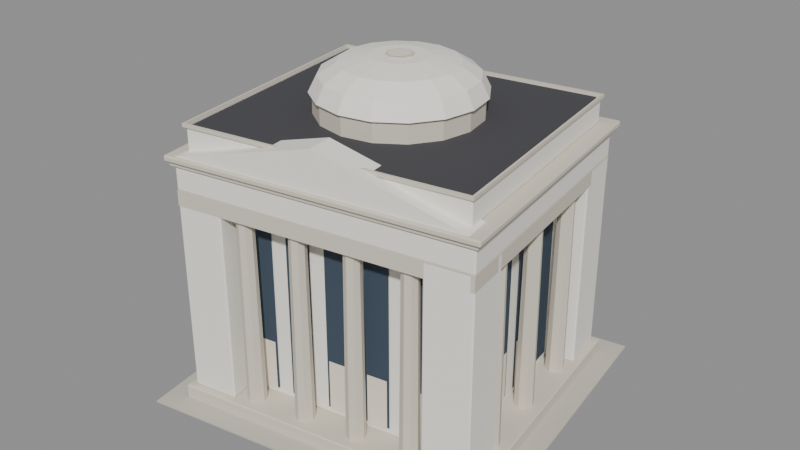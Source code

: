 # Source: 1-grant-avenue.blend  (saved by Blender 5.2.45; exported with 4.5.12 LTS)
import bpy
from mathutils import Matrix  # noqa: F401  (used for matrix-valued properties, if any)

bpy.ops.wm.read_factory_settings(use_empty=True)
scene = bpy.context.scene
scene.name = 'Scene'

# ---- materials (node trees are filled in below, after node groups)
mat_toy_sand_glow = bpy.data.materials.new('Toy_sand_Glow')
mat_toy_sand_glow.diffuse_color = (0.9232, 0.891, 0.827, 1.0)
mat_toy_sand_glow.roughness = 0.85
mat_toy_white = bpy.data.materials.new('Toy_white')
mat_toy_white.diffuse_color = (0.9676, 0.9555, 0.9232, 1.0)
mat_toy_white.roughness = 0.85
mat_toy_stone = bpy.data.materials.new('Toy_stone')
mat_toy_stone.diffuse_color = (0.8469, 0.819, 0.7554, 1.0)
mat_toy_stone.roughness = 0.85
mat_toy_glassd = bpy.data.materials.new('Toy_glassd')
mat_toy_glassd.diffuse_color = (0.2411, 0.2956, 0.3547, 1.0)
mat_toy_glassd.roughness = 0.85
mat_toy_roofd = bpy.data.materials.new('Toy_roofd')
mat_toy_roofd.diffuse_color = (0.2773, 0.2773, 0.2956, 1.0)
mat_toy_roofd.roughness = 0.85
mat_toy_concrete = bpy.data.materials.new('Toy_concrete')
mat_toy_concrete.diffuse_color = (0.7832, 0.7633, 0.7159, 1.0)
mat_toy_concrete.roughness = 0.85

# ---- material node trees
mat_toy_sand_glow.use_nodes = True; mat_toy_sand_glow.node_tree.nodes.clear()
_N = mat_toy_sand_glow.node_tree.nodes; _L = mat_toy_sand_glow.node_tree.links
n0 = _N.new('ShaderNodeBsdfPrincipled'); n0.name = 'Principled BSDF'; n0.location = (-200, 100)
n0.inputs[0].default_value = (0.8388, 0.7758, 0.6584, 1.0)
n0.inputs[2].default_value = 0.85
n0.inputs[10].default_value = 0.005
n0.inputs[27].default_value = (0.8388, 0.7758, 0.6584, 1.0)
n1 = _N.new('ShaderNodeOutputMaterial'); n1.name = 'Material Output'; n1.location = (200, 100)
_L.new(n0.outputs[0], n1.inputs[0])
n1.is_active_output = True
mat_toy_white.use_nodes = True; mat_toy_white.node_tree.nodes.clear()
_N = mat_toy_white.node_tree.nodes; _L = mat_toy_white.node_tree.links
n0 = _N.new('ShaderNodeBsdfPrincipled'); n0.name = 'Principled BSDF'; n0.location = (-200, 100)
n0.inputs[0].default_value = (0.9301, 0.9047, 0.8388, 1.0)
n0.inputs[2].default_value = 0.85
n0.inputs[10].default_value = 0.005
n1 = _N.new('ShaderNodeOutputMaterial'); n1.name = 'Material Output'; n1.location = (200, 100)
_L.new(n0.outputs[0], n1.inputs[0])
n1.is_active_output = True
mat_toy_stone.use_nodes = True; mat_toy_stone.node_tree.nodes.clear()
_N = mat_toy_stone.node_tree.nodes; _L = mat_toy_stone.node_tree.links
n0 = _N.new('ShaderNodeBsdfPrincipled'); n0.name = 'Principled BSDF'; n0.location = (-200, 100)
n0.inputs[0].default_value = (0.6939, 0.6445, 0.5395, 1.0)
n0.inputs[2].default_value = 0.85
n0.inputs[10].default_value = 0.005
n1 = _N.new('ShaderNodeOutputMaterial'); n1.name = 'Material Output'; n1.location = (200, 100)
_L.new(n0.outputs[0], n1.inputs[0])
n1.is_active_output = True
mat_toy_glassd.use_nodes = True; mat_toy_glassd.node_tree.nodes.clear()
_N = mat_toy_glassd.node_tree.nodes; _L = mat_toy_glassd.node_tree.links
n0 = _N.new('ShaderNodeBsdfPrincipled'); n0.name = 'Principled BSDF'; n0.location = (-200, 100)
n0.inputs[0].default_value = (0.04374, 0.06848, 0.1022, 1.0)
n0.inputs[2].default_value = 0.85
n0.inputs[10].default_value = 0.005
n1 = _N.new('ShaderNodeOutputMaterial'); n1.name = 'Material Output'; n1.location = (200, 100)
_L.new(n0.outputs[0], n1.inputs[0])
n1.is_active_output = True
mat_toy_roofd.use_nodes = True; mat_toy_roofd.node_tree.nodes.clear()
_N = mat_toy_roofd.node_tree.nodes; _L = mat_toy_roofd.node_tree.links
n0 = _N.new('ShaderNodeBsdfPrincipled'); n0.name = 'Principled BSDF'; n0.location = (-200, 100)
n0.inputs[0].default_value = (0.05951, 0.05951, 0.06848, 1.0)
n0.inputs[2].default_value = 0.85
n0.inputs[10].default_value = 0.005
n1 = _N.new('ShaderNodeOutputMaterial'); n1.name = 'Material Output'; n1.location = (200, 100)
_L.new(n0.outputs[0], n1.inputs[0])
n1.is_active_output = True
mat_toy_concrete.use_nodes = True; mat_toy_concrete.node_tree.nodes.clear()
_N = mat_toy_concrete.node_tree.nodes; _L = mat_toy_concrete.node_tree.links
n0 = _N.new('ShaderNodeBsdfPrincipled'); n0.name = 'Principled BSDF'; n0.location = (-200, 100)
n0.inputs[0].default_value = (0.5841, 0.552, 0.4793, 1.0)
n0.inputs[2].default_value = 0.85
n0.inputs[10].default_value = 0.005
n1 = _N.new('ShaderNodeOutputMaterial'); n1.name = 'Material Output'; n1.location = (200, 100)
_L.new(n0.outputs[0], n1.inputs[0])
n1.is_active_output = True

# ---- meshes
me_bay_lit_glow = bpy.data.meshes.new('bay_lit_glow')
me_bay_lit_glow.from_pydata([(-6.722, -10.73, 1.8), (-4.883, -10.45, 1.8), (-4.883, -10.45, 6.6), (-6.722, -10.73, 6.6), (-3.103, -10.18, 1.8), (-1.264, -9.9, 1.8), (-1.264, -9.9, 6.6), (-3.103, -10.18, 6.6), (0.516, -9.631, 1.8), (2.355, -9.353, 1.8), (2.355, -9.353, 6.6), (0.516, -9.631, 6.6), (4.135, -9.084, 1.8), (5.974, -8.806, 1.8), (5.974, -8.806, 6.6), (4.135, -9.084, 6.6), (7.754, -8.537, 1.8), (9.593, -8.258, 1.8), (9.593, -8.258, 6.6), (7.754, -8.537, 6.6), (11.77, -5.299, 1.8), (11.45, -3.173, 1.8), (11.45, -3.173, 6.6), (11.77, -5.299, 6.6), (11.18, -1.393, 1.8), (10.86, 0.7326, 1.8), (10.86, 0.7326, 6.6), (11.18, -1.393, 6.6), (10.59, 2.512, 1.8), (10.27, 4.638, 1.8), (10.27, 4.638, 6.6), (10.59, 2.512, 6.6), (1.0, 0.0, 30.22), (0.7071, 0.7071, 30.22), (6.123e-17, 1.0, 30.22), (-0.7071, 0.7071, 30.22), (-1.0, 1.225e-16, 30.22), (-0.7071, -0.7071, 30.22), (-1.837e-16, -1.0, 30.22), (0.7071, -0.7071, 30.22)], [], [(0, 1, 2, 3), (4, 5, 6, 7), (8, 9, 10, 11), (12, 13, 14, 15), (16, 17, 18, 19), (20, 21, 22, 23), (24, 25, 26, 27), (28, 29, 30, 31), (32, 33, 34, 35, 36, 37, 38, 39)])
me_bay_lit_glow.materials.append(mat_toy_sand_glow)
me_bay_lit_glow.update()
me_attic = bpy.data.meshes.new('attic')
me_attic.from_pydata([(-10.73, -12.95, 23.2), (-10.64, -12.94, 23.1), (-10.62, -13.03, 23.2), (13.98, -9.212, 23.1), (14.08, -9.197, 23.2), (14.0, -9.311, 23.2), (10.64, 12.94, 23.1), (10.62, 13.03, 23.2), (10.73, 12.95, 23.2), (-13.98, 9.212, 23.1), (-14.08, 9.197, 23.2), (-14.0, 9.311, 23.2), (-10.73, -12.95, 25.2), (-10.62, -13.03, 25.2), (-10.64, -12.94, 25.3), (14.08, -9.197, 25.2), (13.98, -9.212, 25.3), (14.0, -9.311, 25.2), (10.62, 13.03, 25.2), (10.64, 12.94, 25.3), (10.73, 12.95, 25.2), (-14.08, 9.197, 25.2), (-13.98, 9.212, 25.3), (-14.0, 9.311, 25.2), (-10.72, -13.05, 25.3), (14.1, -9.296, 25.3), (10.72, 13.05, 25.3), (-14.1, 9.296, 25.3), (-10.89, -13.28, 25.3), (14.33, -9.464, 25.3), (10.89, 13.28, 25.3), (-14.33, 9.464, 25.3), (-10.89, -13.28, 25.6), (14.33, -9.464, 25.6), (10.89, 13.28, 25.6), (-14.33, 9.464, 25.6), (-10.72, -13.05, 25.6), (14.1, -9.296, 25.6), (10.72, 13.05, 25.6), (-14.1, 9.296, 25.6), (-6.925, -10.72, 2.0), (-4.691, -10.38, 2.0), (-4.691, -10.38, 17.8), (-6.925, -10.72, 17.8), (-3.307, -10.17, 2.0), (-1.072, -9.831, 2.0), (-1.072, -9.831, 17.8), (-3.307, -10.17, 17.8), (0.3123, -9.621, 2.0), (2.547, -9.284, 2.0), (2.547, -9.284, 17.8), (0.3123, -9.621, 17.8), (3.931, -9.074, 2.0), (6.166, -8.736, 2.0), (6.166, -8.736, 17.8), (3.931, -9.074, 17.8), (7.55, -8.527, 2.0), (9.785, -8.189, 2.0), (9.785, -8.189, 17.8), (7.55, -8.527, 17.8), (11.77, -5.503, 2.0), (11.38, -2.981, 2.0), (11.38, -2.981, 17.8), (11.77, -5.503, 17.8), (11.17, -1.597, 2.0), (10.79, 0.9243, 2.0), (10.79, 0.9243, 17.8), (11.17, -1.597, 17.8), (10.58, 2.309, 2.0), (10.2, 4.83, 2.0), (10.2, 4.83, 17.8), (10.58, 2.309, 17.8), (9.993, 6.214, 2.0), (9.612, 8.736, 2.0), (9.612, 8.736, 17.8), (9.993, 6.214, 17.8), (-11.39, -13.96, 18.6), (15.01, -9.968, 18.6), (11.39, 13.96, 18.6), (-15.01, 9.968, 18.6), (-11.39, -13.96, 20.0), (15.01, -9.968, 20.0), (11.39, 13.96, 20.0), (-15.01, 9.968, 20.0), (13.9, -4.397, 1.4), (13.66, -3.796, 1.4), (13.05, -3.547, 1.4), (12.45, -3.796, 1.4), (12.2, -4.397, 1.4), (12.45, -4.998, 1.4), (13.05, -5.247, 1.4), (13.66, -4.998, 1.4), (13.77, -4.397, 18.6), (13.56, -3.888, 18.6), (13.05, -3.677, 18.6), (12.55, -3.888, 18.6), (12.33, -4.397, 18.6), (12.55, -4.906, 18.6), (13.05, -5.117, 18.6), (13.56, -4.906, 18.6), (12.96, 1.832, 1.4), (12.71, 2.433, 1.4), (12.11, 2.682, 1.4), (11.51, 2.433, 1.4), (11.26, 1.832, 1.4), (11.51, 1.231, 1.4), (12.11, 0.9818, 1.4), (12.71, 1.231, 1.4), (12.83, 1.832, 18.6), (12.62, 2.341, 18.6), (12.11, 2.552, 18.6), (11.6, 2.341, 18.6), (11.39, 1.832, 18.6), (11.6, 1.323, 18.6), (12.11, 1.112, 18.6), (12.62, 1.323, 18.6), (12.02, 8.061, 1.4), (11.77, 8.662, 1.4), (11.17, 8.911, 1.4), (10.57, 8.662, 1.4), (10.32, 8.061, 1.4), (10.57, 7.46, 1.4), (11.17, 7.211, 1.4), (11.77, 7.46, 1.4), (11.89, 8.061, 18.6), (11.68, 8.57, 18.6), (11.17, 8.781, 18.6), (10.66, 8.57, 18.6), (10.45, 8.061, 18.6), (10.66, 7.552, 18.6), (11.17, 7.341, 18.6), (11.68, 7.552, 18.6), (-4.97, -12.01, 1.4), (-5.219, -11.4, 1.4), (-5.82, -11.16, 1.4), (-6.421, -11.4, 1.4), (-6.67, -12.01, 1.4), (-6.421, -12.61, 1.4), (-5.82, -12.86, 1.4), (-5.219, -12.61, 1.4), (-5.1, -12.01, 18.6), (-5.311, -11.5, 18.6), (-5.82, -11.29, 18.6), (-6.329, -11.5, 18.6), (-6.54, -12.01, 18.6), (-6.329, -12.51, 18.6), (-5.82, -12.73, 18.6), (-5.311, -12.51, 18.6), (0.006519, -11.25, 1.4), (-0.2424, -10.65, 1.4), (-0.8435, -10.4, 1.4), (-1.445, -10.65, 1.4), (-1.693, -11.25, 1.4), (-1.445, -11.85, 1.4), (-0.8435, -12.1, 1.4), (-0.2424, -11.85, 1.4), (-0.1235, -11.25, 18.6), (-0.3344, -10.74, 18.6), (-0.8435, -10.53, 18.6), (-1.353, -10.74, 18.6), (-1.563, -11.25, 18.6), (-1.353, -11.76, 18.6), (-0.8435, -11.97, 18.6), (-0.3344, -11.76, 18.6), (4.983, -10.5, 1.4), (4.734, -9.899, 1.4), (4.133, -9.65, 1.4), (3.532, -9.899, 1.4), (3.283, -10.5, 1.4), (3.532, -11.1, 1.4), (4.133, -11.35, 1.4), (4.734, -11.1, 1.4), (4.853, -10.5, 18.6), (4.642, -9.991, 18.6), (4.133, -9.78, 18.6), (3.624, -9.991, 18.6), (3.413, -10.5, 18.6), (3.624, -11.01, 18.6), (4.133, -11.22, 18.6), (4.642, -11.01, 18.6), (9.96, -9.747, 1.4), (9.711, -9.146, 1.4), (9.11, -8.897, 1.4), (8.509, -9.146, 1.4), (8.26, -9.747, 1.4), (8.509, -10.35, 1.4), (9.11, -10.6, 1.4), (9.711, -10.35, 1.4), (9.83, -9.747, 18.6), (9.619, -9.238, 18.6), (9.11, -9.027, 18.6), (8.601, -9.238, 18.6), (8.39, -9.747, 18.6), (8.601, -10.26, 18.6), (9.11, -10.47, 18.6), (9.619, -10.26, 18.6), (-11.39, -13.96, 22.2), (15.01, -9.968, 22.2), (11.39, 13.96, 22.2), (-15.01, 9.968, 22.2), (-11.62, -14.27, 22.2), (15.32, -10.19, 22.2), (11.62, 14.27, 22.2), (-15.32, 10.19, 22.2), (-11.62, -14.27, 22.56), (15.32, -10.19, 22.56), (11.62, 14.27, 22.56), (-15.32, 10.19, 22.56), (-11.39, -13.96, 22.56), (15.01, -9.968, 22.56), (11.39, 13.96, 22.56), (-15.01, 9.968, 22.56), (-11.91, -14.52, 22.68), (-11.79, -14.51, 22.56), (-11.78, -14.63, 22.68), (15.56, -10.37, 22.56), (15.67, -10.35, 22.68), (15.57, -10.49, 22.68), (11.79, 14.51, 22.56), (11.78, 14.63, 22.68), (11.91, 14.52, 22.68), (-15.56, 10.37, 22.56), (-15.67, 10.35, 22.68), (-15.57, 10.49, 22.68), (-11.91, -14.52, 22.98), (-11.78, -14.63, 22.98), (-11.79, -14.51, 23.1), (15.67, -10.35, 22.98), (15.56, -10.37, 23.1), (15.57, -10.49, 22.98), (11.78, 14.63, 22.98), (11.79, 14.51, 23.1), (11.91, 14.52, 22.98), (-15.67, 10.35, 22.98), (-15.56, 10.37, 23.1), (-15.57, 10.49, 22.98), (7.3, 0.0, 27.2), (6.744, 2.794, 27.2), (5.162, 5.162, 27.2), (2.794, 6.744, 27.2), (4.47e-16, 7.3, 27.2), (-2.794, 6.744, 27.2), (-5.162, 5.162, 27.2), (-6.744, 2.794, 27.2), (-7.3, 8.94e-16, 27.2), (-6.744, -2.794, 27.2), (-5.162, -5.162, 27.2), (-2.794, -6.744, 27.2), (-1.341e-15, -7.3, 27.2), (2.794, -6.744, 27.2), (5.162, -5.162, 27.2), (6.744, -2.794, 27.2), (6.6, 0.0, 28.6), (6.098, 2.526, 28.6), (4.667, 4.667, 28.6), (2.526, 6.098, 28.6), (4.041e-16, 6.6, 28.6), (-2.526, 6.098, 28.6), (-4.667, 4.667, 28.6), (-6.098, 2.526, 28.6), (-6.6, 8.083e-16, 28.6), (-6.098, -2.526, 28.6), (-4.667, -4.667, 28.6), (-2.526, -6.098, 28.6), (-1.212e-15, -6.6, 28.6), (2.526, -6.098, 28.6), (4.667, -4.667, 28.6), (6.098, -2.526, 28.6), (5.0, 0.0, 29.6), (4.619, 1.913, 29.6), (3.536, 3.536, 29.6), (1.913, 4.619, 29.6), (3.062e-16, 5.0, 29.6), (-1.913, 4.619, 29.6), (-3.536, 3.536, 29.6), (-4.619, 1.913, 29.6), (-5.0, 6.123e-16, 29.6), (-4.619, -1.913, 29.6), (-3.536, -3.536, 29.6), (-1.913, -4.619, 29.6), (-9.185e-16, -5.0, 29.6), (1.913, -4.619, 29.6), (3.536, -3.536, 29.6), (4.619, -1.913, 29.6), (2.4, 0.0, 30.1), (2.217, 0.9184, 30.1), (1.697, 1.697, 30.1), (0.9184, 2.217, 30.1), (1.47e-16, 2.4, 30.1), (-0.9184, 2.217, 30.1), (-1.697, 1.697, 30.1), (-2.217, 0.9184, 30.1), (-2.4, 2.939e-16, 30.1), (-2.217, -0.9184, 30.1), (-1.697, -1.697, 30.1), (-0.9184, -2.217, 30.1), (-4.409e-16, -2.4, 30.1), (0.9184, -2.217, 30.1), (1.697, -1.697, 30.1), (2.217, -0.9184, 30.1), (7.0, 0.0, 25.4), (6.467, 2.679, 25.4), (4.95, 4.95, 25.4), (2.679, 6.467, 25.4), (4.286e-16, 7.0, 25.4), (-2.679, 6.467, 25.4), (-4.95, 4.95, 25.4), (-6.467, 2.679, 25.4), (-7.0, 8.573e-16, 25.4), (-6.467, -2.679, 25.4), (-4.95, -4.95, 25.4), (-2.679, -6.467, 25.4), (-1.286e-15, -7.0, 25.4), (2.679, -6.467, 25.4), (4.95, -4.95, 25.4), (6.467, -2.679, 25.4), (7.0, 0.0, 27.2), (6.467, 2.679, 27.2), (4.95, 4.95, 27.2), (2.679, 6.467, 27.2), (4.286e-16, 7.0, 27.2), (-2.679, 6.467, 27.2), (-4.95, 4.95, 27.2), (-6.467, 2.679, 27.2), (-7.0, 8.573e-16, 27.2), (-6.467, -2.679, 27.2), (-4.95, -4.95, 27.2), (-2.679, -6.467, 27.2), (-1.286e-15, -7.0, 27.2), (2.679, -6.467, 27.2), (4.95, -4.95, 27.2), (6.467, -2.679, 27.2), (-11.41, -13.86, 20.1), (-11.31, -13.85, 20.0), (-11.29, -13.95, 20.1), (14.9, -9.884, 20.0), (14.99, -9.869, 20.1), (14.91, -9.983, 20.1), (11.31, 13.85, 20.0), (11.29, 13.95, 20.1), (11.41, 13.86, 20.1), (-14.9, 9.884, 20.0), (-14.99, 9.869, 20.1), (-14.91, 9.983, 20.1), (-11.41, -13.86, 22.1), (-11.29, -13.95, 22.1), (-11.31, -13.85, 22.2), (14.99, -9.869, 22.1), (14.9, -9.884, 22.2), (14.91, -9.983, 22.1), (11.29, 13.95, 22.1), (11.31, 13.85, 22.2), (11.41, 13.86, 22.1), (-14.99, 9.869, 22.1), (-14.9, 9.884, 22.2), (-14.91, 9.983, 22.1), (1.2, 0.0, 30.0), (0.8485, 0.8485, 30.0), (7.348e-17, 1.2, 30.0), (-0.8485, 0.8485, 30.0), (-1.2, 1.47e-16, 30.0), (-0.8485, -0.8485, 30.0), (-2.204e-16, -1.2, 30.0), (0.8485, -0.8485, 30.0), (1.2, 0.0, 30.2), (0.8485, 0.8485, 30.2), (7.348e-17, 1.2, 30.2), (-0.8485, 0.8485, 30.2), (-1.2, 1.47e-16, 30.2), (-0.8485, -0.8485, 30.2), (-2.204e-16, -1.2, 30.2), (0.8485, -0.8485, 30.2), (-10.95, -14.2, 23.1), (14.66, -10.32, 23.1), (1.854, -12.26, 26.6), (-11.32, -11.73, 23.1), (14.28, -7.852, 23.1), (1.48, -9.789, 26.6), (-11.91, -14.54, 0.1), (-11.81, -14.53, 0.0), (-11.8, -14.63, 0.1), (15.58, -10.39, 0.0), (15.68, -10.37, 0.1), (15.59, -10.49, 0.1), (11.81, 14.53, 0.0), (11.8, 14.63, 0.1), (11.91, 14.54, 0.1), (-15.58, 10.39, 0.0), (-15.68, 10.37, 0.1), (-15.59, 10.49, 0.1), (-11.91, -14.54, 1.3), (-11.8, -14.63, 1.3), (-11.81, -14.53, 1.4), (15.68, -10.37, 1.3), (15.58, -10.39, 1.4), (15.59, -10.49, 1.3), (11.8, 14.63, 1.3), (11.81, 14.53, 1.4), (11.91, 14.54, 1.3), (-15.68, 10.37, 1.3), (-15.58, 10.39, 1.4), (-15.59, 10.49, 1.3), (-10.47, -12.71, 25.0), (13.76, -9.045, 25.0), (10.47, 12.71, 25.0), (-13.76, 9.045, 25.0), (-10.47, -12.71, 25.4), (13.76, -9.045, 25.4), (10.47, 12.71, 25.4), (-13.76, 9.045, 25.4), (-13.49, -16.81, 0.0), (17.86, -12.07, 0.0), (13.49, 16.81, 0.0), (-17.86, 12.07, 0.0), (-13.49, -16.81, 0.15), (17.86, -12.07, 0.15), (13.49, 16.81, 0.15), (-17.86, 12.07, 0.15), (-11.41, -13.84, 1.52), (-11.29, -13.82, 1.4), (-11.27, -13.94, 1.52), (-7.374, -13.23, 1.4), (-7.256, -13.21, 1.52), (-7.356, -13.35, 1.52), (-7.763, -10.66, 1.4), (-7.508, -10.74, 1.52), (-7.609, -10.88, 1.52), (10.57, -7.888, 1.4), (10.49, -8.144, 1.52), (10.35, -8.043, 1.52), (10.96, -10.46, 1.4), (10.98, -10.58, 1.52), (10.84, -10.48, 1.52), (14.87, -9.867, 1.4), (14.99, -9.849, 1.52), (14.89, -9.986, 1.52), (14.28, -5.951, 1.4), (14.26, -5.833, 1.52), (14.4, -5.934, 1.52), (11.71, -6.34, 1.4), (11.79, -6.085, 1.52), (11.93, -6.186, 1.52), (9.311, 9.519, 1.4), (9.566, 9.437, 1.52), (9.466, 9.3, 1.52), (11.88, 9.908, 1.4), (12.0, 9.926, 1.52), (11.9, 9.79, 1.52), (11.29, 13.82, 1.4), (11.27, 13.94, 1.52), (11.41, 13.84, 1.52), (-14.87, 9.867, 1.4), (-14.99, 9.849, 1.52), (-14.89, 9.986, 1.52), (-11.41, -13.84, 19.88), (-11.27, -13.94, 19.88), (-11.29, -13.82, 20.0), (-7.256, -13.21, 19.88), (-7.374, -13.23, 20.0), (-7.356, -13.35, 19.88), (-7.508, -10.74, 19.88), (-7.763, -10.66, 20.0), (-7.609, -10.88, 19.88), (10.49, -8.144, 19.88), (10.57, -7.888, 20.0), (10.35, -8.043, 19.88), (10.98, -10.58, 19.88), (10.96, -10.46, 20.0), (10.84, -10.48, 19.88), (14.99, -9.849, 19.88), (14.87, -9.867, 20.0), (14.89, -9.986, 19.88), (14.26, -5.833, 19.88), (14.28, -5.951, 20.0), (14.4, -5.934, 19.88), (11.79, -6.085, 19.88), (11.71, -6.34, 20.0), (11.93, -6.186, 19.88), (9.566, 9.437, 19.88), (9.311, 9.519, 20.0), (9.466, 9.3, 19.88), (12.0, 9.926, 19.88), (11.88, 9.908, 20.0), (11.9, 9.79, 19.88), (11.27, 13.94, 19.88), (11.29, 13.82, 20.0), (11.41, 13.84, 19.88), (-14.99, 9.849, 19.88), (-14.87, 9.867, 20.0), (-14.89, 9.986, 19.88)], [], [(0, 1, 2), (3, 4, 5), (6, 7, 8), (9, 10, 11), (12, 13, 14), (15, 16, 17), (18, 19, 20), (21, 22, 23), (2, 13, 12, 0), (1, 3, 5, 2), (4, 15, 17, 5), (13, 17, 16, 14), (3, 6, 8, 4), (7, 18, 20, 8), (15, 20, 19, 16), (6, 9, 11, 7), (10, 21, 23, 11), (18, 23, 22, 19), (0, 10, 9, 1), (14, 22, 21, 12), (10, 0, 12, 21), (2, 5, 17, 13), (9, 6, 3, 1), (4, 8, 20, 15), (7, 11, 23, 18), (14, 16, 19, 22), (24, 25, 29, 28), (25, 26, 30, 29), (26, 27, 31, 30), (27, 24, 28, 31), (28, 29, 33, 32), (29, 30, 34, 33), (30, 31, 35, 34), (31, 28, 32, 35), (32, 33, 37, 36), (33, 34, 38, 37), (34, 35, 39, 38), (35, 32, 36, 39), (36, 37, 25, 24), (37, 38, 26, 25), (38, 39, 27, 26), (39, 36, 24, 27), (40, 41, 42, 43), (44, 45, 46, 47), (48, 49, 50, 51), (52, 53, 54, 55), (56, 57, 58, 59), (60, 61, 62, 63), (64, 65, 66, 67), (68, 69, 70, 71), (72, 73, 74, 75), (76, 77, 81, 80), (77, 78, 82, 81), (78, 79, 83, 82), (79, 76, 80, 83), (79, 78, 77, 76), (80, 81, 82, 83), (84, 85, 93, 92), (85, 86, 94, 93), (86, 87, 95, 94), (87, 88, 96, 95), (88, 89, 97, 96), (89, 90, 98, 97), (90, 91, 99, 98), (91, 84, 92, 99), (92, 93, 94, 95, 96, 97, 98, 99), (91, 90, 89, 88, 87, 86, 85, 84), (100, 101, 109, 108), (101, 102, 110, 109), (102, 103, 111, 110), (103, 104, 112, 111), (104, 105, 113, 112), (105, 106, 114, 113), (106, 107, 115, 114), (107, 100, 108, 115), (108, 109, 110, 111, 112, 113, 114, 115), (107, 106, 105, 104, 103, 102, 101, 100), (116, 117, 125, 124), (117, 118, 126, 125), (118, 119, 127, 126), (119, 120, 128, 127), (120, 121, 129, 128), (121, 122, 130, 129), (122, 123, 131, 130), (123, 116, 124, 131), (124, 125, 126, 127, 128, 129, 130, 131), (123, 122, 121, 120, 119, 118, 117, 116), (132, 133, 141, 140), (133, 134, 142, 141), (134, 135, 143, 142), (135, 136, 144, 143), (136, 137, 145, 144), (137, 138, 146, 145), (138, 139, 147, 146), (139, 132, 140, 147), (140, 141, 142, 143, 144, 145, 146, 147), (139, 138, 137, 136, 135, 134, 133, 132), (148, 149, 157, 156), (149, 150, 158, 157), (150, 151, 159, 158), (151, 152, 160, 159), (152, 153, 161, 160), (153, 154, 162, 161), (154, 155, 163, 162), (155, 148, 156, 163), (156, 157, 158, 159, 160, 161, 162, 163), (155, 154, 153, 152, 151, 150, 149, 148), (164, 165, 173, 172), (165, 166, 174, 173), (166, 167, 175, 174), (167, 168, 176, 175), (168, 169, 177, 176), (169, 170, 178, 177), (170, 171, 179, 178), (171, 164, 172, 179), (172, 173, 174, 175, 176, 177, 178, 179), (171, 170, 169, 168, 167, 166, 165, 164), (180, 181, 189, 188), (181, 182, 190, 189), (182, 183, 191, 190), (183, 184, 192, 191), (184, 185, 193, 192), (185, 186, 194, 193), (186, 187, 195, 194), (187, 180, 188, 195), (188, 189, 190, 191, 192, 193, 194, 195), (187, 186, 185, 184, 183, 182, 181, 180), (196, 197, 201, 200), (197, 198, 202, 201), (198, 199, 203, 202), (199, 196, 200, 203), (200, 201, 205, 204), (201, 202, 206, 205), (202, 203, 207, 206), (203, 200, 204, 207), (204, 205, 209, 208), (205, 206, 210, 209), (206, 207, 211, 210), (207, 204, 208, 211), (208, 209, 197, 196), (209, 210, 198, 197), (210, 211, 199, 198), (211, 208, 196, 199), (212, 213, 214), (215, 216, 217), (218, 219, 220), (221, 222, 223), (224, 225, 226), (227, 228, 229), (230, 231, 232), (233, 234, 235), (214, 225, 224, 212), (213, 215, 217, 214), (216, 227, 229, 217), (225, 229, 228, 226), (215, 218, 220, 216), (219, 230, 232, 220), (227, 232, 231, 228), (218, 221, 223, 219), (222, 233, 235, 223), (230, 235, 234, 231), (212, 222, 221, 213), (226, 234, 233, 224), (222, 212, 224, 233), (214, 217, 229, 225), (221, 218, 215, 213), (216, 220, 232, 227), (219, 223, 235, 230), (226, 228, 231, 234), (236, 237, 253, 252), (237, 238, 254, 253), (238, 239, 255, 254), (239, 240, 256, 255), (240, 241, 257, 256), (241, 242, 258, 257), (242, 243, 259, 258), (243, 244, 260, 259), (244, 245, 261, 260), (245, 246, 262, 261), (246, 247, 263, 262), (247, 248, 264, 263), (248, 249, 265, 264), (249, 250, 266, 265), (250, 251, 267, 266), (251, 236, 252, 267), (252, 253, 269, 268), (253, 254, 270, 269), (254, 255, 271, 270), (255, 256, 272, 271), (256, 257, 273, 272), (257, 258, 274, 273), (258, 259, 275, 274), (259, 260, 276, 275), (260, 261, 277, 276), (261, 262, 278, 277), (262, 263, 279, 278), (263, 264, 280, 279), (264, 265, 281, 280), (265, 266, 282, 281), (266, 267, 283, 282), (267, 252, 268, 283), (268, 269, 285, 284), (269, 270, 286, 285), (270, 271, 287, 286), (271, 272, 288, 287), (272, 273, 289, 288), (273, 274, 290, 289), (274, 275, 291, 290), (275, 276, 292, 291), (276, 277, 293, 292), (277, 278, 294, 293), (278, 279, 295, 294), (279, 280, 296, 295), (280, 281, 297, 296), (281, 282, 298, 297), (282, 283, 299, 298), (283, 268, 284, 299), (284, 285, 286, 287, 288, 289, 290, 291, 292, 293, 294, 295, 296, 297, 298, 299), (300, 301, 317, 316), (301, 302, 318, 317), (302, 303, 319, 318), (303, 304, 320, 319), (304, 305, 321, 320), (305, 306, 322, 321), (306, 307, 323, 322), (307, 308, 324, 323), (308, 309, 325, 324), (309, 310, 326, 325), (310, 311, 327, 326), (311, 312, 328, 327), (312, 313, 329, 328), (313, 314, 330, 329), (314, 315, 331, 330), (315, 300, 316, 331), (316, 317, 318, 319, 320, 321, 322, 323, 324, 325, 326, 327, 328, 329, 330, 331), (315, 314, 313, 312, 311, 310, 309, 308, 307, 306, 305, 304, 303, 302, 301, 300), (332, 333, 334), (335, 336, 337), (338, 339, 340), (341, 342, 343), (344, 345, 346), (347, 348, 349), (350, 351, 352), (353, 354, 355), (334, 345, 344, 332), (333, 335, 337, 334), (336, 347, 349, 337), (345, 349, 348, 346), (335, 338, 340, 336), (339, 350, 352, 340), (347, 352, 351, 348), (338, 341, 343, 339), (342, 353, 355, 343), (350, 355, 354, 351), (332, 342, 341, 333), (346, 354, 353, 344), (342, 332, 344, 353), (334, 337, 349, 345), (341, 338, 335, 333), (336, 340, 352, 347), (339, 343, 355, 350), (346, 348, 351, 354), (356, 357, 365, 364), (357, 358, 366, 365), (358, 359, 367, 366), (359, 360, 368, 367), (360, 361, 369, 368), (361, 362, 370, 369), (362, 363, 371, 370), (363, 356, 364, 371), (364, 365, 366, 367, 368, 369, 370, 371), (363, 362, 361, 360, 359, 358, 357, 356), (372, 373, 374), (377, 376, 375), (372, 375, 376, 373), (373, 376, 377, 374), (374, 377, 375, 372), (378, 379, 380), (381, 382, 383), (384, 385, 386), (387, 388, 389), (390, 391, 392), (393, 394, 395), (396, 397, 398), (399, 400, 401), (380, 391, 390, 378), (379, 381, 383, 380), (382, 393, 395, 383), (391, 395, 394, 392), (381, 384, 386, 382), (385, 396, 398, 386), (393, 398, 397, 394), (384, 387, 389, 385), (388, 399, 401, 389), (396, 401, 400, 397), (378, 388, 387, 379), (392, 400, 399, 390), (388, 378, 390, 399), (380, 383, 395, 391), (387, 384, 381, 379), (382, 386, 398, 393), (385, 389, 401, 396), (392, 394, 397, 400), (402, 403, 407, 406), (403, 404, 408, 407), (404, 405, 409, 408), (405, 402, 406, 409), (405, 404, 403, 402), (406, 407, 408, 409), (410, 411, 415, 414), (411, 412, 416, 415), (412, 413, 417, 416), (413, 410, 414, 417), (413, 412, 411, 410), (414, 415, 416, 417), (418, 419, 420), (421, 422, 423), (424, 425, 426), (427, 428, 429), (430, 431, 432), (433, 434, 435), (436, 437, 438), (439, 440, 441), (442, 443, 444), (445, 446, 447), (448, 449, 450), (451, 452, 453), (454, 455, 456), (457, 458, 459), (460, 461, 462), (463, 464, 465), (466, 467, 468), (469, 470, 471), (472, 473, 474), (475, 476, 477), (478, 479, 480), (481, 482, 483), (484, 485, 486), (487, 488, 489), (420, 455, 454, 418), (419, 421, 423, 420), (422, 457, 459, 423), (455, 459, 458, 456), (421, 424, 426, 422), (425, 460, 462, 426), (457, 462, 461, 458), (424, 427, 429, 425), (428, 463, 465, 429), (460, 465, 464, 461), (427, 430, 432, 428), (431, 466, 468, 432), (463, 468, 467, 464), (430, 433, 435, 431), (434, 469, 471, 435), (466, 471, 470, 467), (433, 436, 438, 434), (437, 472, 474, 438), (469, 474, 473, 470), (436, 439, 441, 437), (440, 475, 477, 441), (472, 477, 476, 473), (439, 442, 444, 440), (443, 478, 480, 444), (475, 480, 479, 476), (442, 445, 447, 443), (446, 481, 483, 447), (478, 483, 482, 479), (445, 448, 450, 446), (449, 484, 486, 450), (481, 486, 485, 482), (448, 451, 453, 449), (452, 487, 489, 453), (484, 489, 488, 485), (418, 452, 451, 419), (456, 488, 487, 454), (452, 418, 454, 487), (420, 423, 459, 455), (451, 448, 445, 442, 439, 436, 433, 430, 427, 424, 421, 419), (422, 426, 462, 457), (425, 429, 465, 460), (428, 432, 468, 463), (431, 435, 471, 466), (434, 438, 474, 469), (437, 441, 477, 472), (440, 444, 480, 475), (443, 447, 483, 478), (446, 450, 486, 481), (449, 453, 489, 484), (456, 458, 461, 464, 467, 470, 473, 476, 479, 482, 485, 488)])
me_attic.polygons.foreach_set('material_index', [0, 0, 0, 0, 0, 0, 0, 0, 0, 0, 0, 0, 0, 0, 0, 0, 0, 0, 0, 0, 0, 0, 0, 0, 0, 0, 1, 1, 1, 1, 1, 1, 1, 1, 1, 1, 1, 1, 1, 1, 1, 1, 2, 2, 2, 2, 2, 2, 2, 2, 2, 1, 1, 1, 1, 1, 1, 1, 1, 1, 1, 1, 1, 1, 1, 1, 1, 1, 1, 1, 1, 1, 1, 1, 1, 1, 1, 1, 1, 1, 1, 1, 1, 1, 1, 1, 1, 1, 1, 1, 1, 1, 1, 1, 1, 1, 1, 1, 1, 1, 1, 1, 1, 1, 1, 1, 1, 1, 1, 1, 1, 1, 1, 1, 1, 1, 1, 1, 1, 1, 1, 1, 1, 1, 1, 1, 1, 1, 1, 1, 1, 1, 1, 1, 1, 1, 1, 1, 1, 1, 1, 1, 1, 1, 1, 1, 1, 1, 1, 1, 1, 1, 1, 1, 1, 1, 1, 1, 1, 1, 1, 1, 1, 1, 1, 1, 1, 1, 1, 0, 0, 0, 0, 0, 0, 0, 0, 0, 0, 0, 0, 0, 0, 0, 0, 0, 0, 0, 0, 0, 0, 0, 0, 0, 0, 0, 0, 0, 0, 0, 0, 0, 0, 0, 0, 0, 0, 0, 0, 0, 0, 0, 0, 0, 0, 0, 0, 0, 1, 1, 1, 1, 1, 1, 1, 1, 1, 1, 1, 1, 1, 1, 1, 1, 1, 1, 0, 0, 0, 0, 0, 0, 0, 0, 0, 0, 0, 0, 0, 0, 0, 0, 0, 0, 0, 0, 0, 0, 0, 0, 0, 0, 1, 1, 1, 1, 1, 1, 1, 1, 1, 1, 0, 0, 0, 0, 0, 1, 1, 1, 1, 1, 1, 1, 1, 1, 1, 1, 1, 1, 1, 1, 1, 1, 1, 1, 1, 1, 1, 1, 1, 1, 1, 3, 3, 3, 3, 3, 3, 4, 4, 4, 4, 4, 4, 0, 0, 0, 0, 0, 0, 0, 0, 0, 0, 0, 0, 0, 0, 0, 0, 0, 0, 0, 0, 0, 0, 0, 0, 0, 0, 0, 0, 0, 0, 0, 0, 0, 0, 0, 0, 0, 0, 0, 0, 0, 0, 0, 0, 0, 0, 0, 0, 0, 0, 0, 0, 0, 0, 0, 0, 0, 0, 0, 0, 0, 0, 0, 0, 0, 0, 0, 0, 0, 0, 0, 0, 0, 0])
me_attic.materials.append(mat_toy_white)
me_attic.materials.append(mat_toy_stone)
me_attic.materials.append(mat_toy_glassd)
me_attic.materials.append(mat_toy_roofd)
me_attic.materials.append(mat_toy_concrete)
me_attic.update()

# ---- objects
ob_1_grant_avenue_night_glow = bpy.data.objects.new('1-grant-avenue_night_glow', me_bay_lit_glow)
ob_1_grant_avenue_body = bpy.data.objects.new('1-grant-avenue_body', me_attic)

# ---- transforms, parenting, visibility, modifiers, constraints
ob_1_grant_avenue_night_glow.location = (0.0, 0.0, 0.0)
ob_1_grant_avenue_body.location = (0.0, 0.0, 0.0)

# ---- collection membership
scene.collection.objects.link(ob_1_grant_avenue_night_glow)
scene.collection.objects.link(ob_1_grant_avenue_body)

# ---- scene / render settings (as saved in the file)
scene.frame_start = 1; scene.frame_end = 250; scene.frame_set(1)
scene.render.engine = 'BLENDER_EEVEE_NEXT'
scene.render.bake_bias = 0.0
scene.render.bake_samples = 0
scene.render.compositor_device = 'GPU'
scene.eevee.use_volume_custom_range = False
scene.eevee.fast_gi_thickness_near = 0.1
scene.eevee.fast_gi_thickness_far = 0.0
scene.eevee.ray_tracing_options.screen_trace_thickness = 0.1
bpy.context.view_layer.update()

# ---- added for rendering (the .blend has no active camera and no usable light): camera, sun + grey world if the file has none
cam_auto = bpy.data.cameras.new('AutoCamera')
cam_auto.lens = 50.0
cam_auto.sensor_width = 36.0
cam_auto.clip_end = 1000.0
ob_auto_camera = bpy.data.objects.new('AutoCamera', cam_auto)
scene.collection.objects.link(ob_auto_camera)
ob_auto_camera.location = (53.2966, -63.9559, 57.7473)
ob_auto_camera.rotation_euler = (1.09748, -7.21219e-08, 0.694738)
scene.camera = ob_auto_camera
light_auto_sun = bpy.data.lights.new('AutoSun', 'SUN')
light_auto_sun.energy = 3.0
light_auto_sun.angle = 0.0523599
ob_auto_sun = bpy.data.objects.new('AutoSun', light_auto_sun)
scene.collection.objects.link(ob_auto_sun)
ob_auto_sun.rotation_euler = (0.872665, 0.174533, 0.523599)
if scene.world is None:
    world_auto = bpy.data.worlds.new('AutoWorld')
    world_auto.color = (0.3, 0.3, 0.3)
    scene.world = world_auto
bpy.context.view_layer.update()
